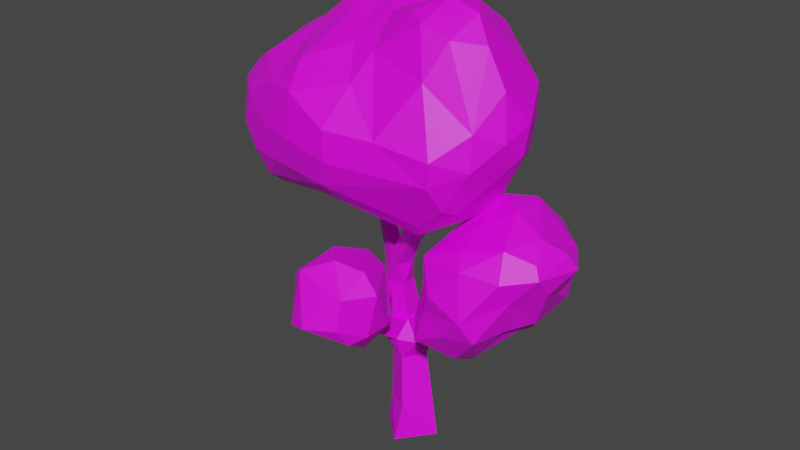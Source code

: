 # Source: temp-decid.tall.blend  (saved by Blender 2.82.7; exported with 4.5.12 LTS)
import bpy
from mathutils import Matrix  # noqa: F401  (used for matrix-valued properties, if any)

bpy.ops.wm.read_factory_settings(use_empty=True)
scene = bpy.context.scene
scene.name = 'Scene'

# ---- collections
col_collection = bpy.data.collections.new('Collection'); scene.collection.children.link(col_collection)

# ---- images (referenced by path relative to the original .blend; pixels are not part of the script)
import os
ASSET_DIR = os.environ.get("B2B_ASSET_DIR", "")  # directory of the original .blend (textures are referenced by path, not embedded)
HERE = os.path.dirname(os.path.abspath(__file__))  # packed textures are extracted next to this script under _unpacked/

def load_image(name, relpath, width, height, colorspace="sRGB"):
    """Load a texture the original file referenced (path relative to the .blend, or extracted next to this script)."""
    p = next((c for c in (os.path.join(HERE, relpath), os.path.join(ASSET_DIR, relpath)) if relpath and os.path.exists(c)), "")
    if p:
        img = bpy.data.images.load(p, check_existing=True)
        img.name = name
    else:  # same state as the original file: an image datablock whose file is absent (Cycles renders it pink)
        img = bpy.data.images.new(name, width, height)
        img.source = "FILE"
        img.filepath = "//" + (relpath or name)
    img.colorspace_settings.name = colorspace
    return img
img_simple_png = load_image('simple.png', 'palette/simple.png', 1024, 1024, 'sRGB')

# ---- materials (node trees are filled in below, after node groups)
mat_palette = bpy.data.materials.new('palette')
mat_palette.use_transparent_shadow = False

# ---- material node trees
mat_palette.use_nodes = True; mat_palette.node_tree.nodes.clear()
_N = mat_palette.node_tree.nodes; _L = mat_palette.node_tree.links
n0 = _N.new('ShaderNodeOutputMaterial'); n0.name = 'Material Output'; n0.location = (300, 300)
n1 = _N.new('ShaderNodeBsdfPrincipled'); n1.name = 'Principled BSDF'; n1.location = (10, 300)
n1.distribution = 'GGX'
n1.subsurface_method = 'BURLEY'
n1.inputs[3].default_value = 1.45
n1.inputs[27].default_value = (0.0, 0.0, 0.0, 1.0)
n1.inputs[28].default_value = 1.0
n2 = _N.new('ShaderNodeTexImage'); n2.name = 'Image Texture'; n2.location = (-280, 280)
n2.image = img_simple_png
_L.new(n1.outputs[0], n0.inputs[0])
_L.new(n2.outputs[0], n1.inputs[0])
n0.is_active_output = True

# ---- world
world_world = bpy.data.worlds.new('World'); scene.world = world_world
world_world.use_nodes = True; world_world.node_tree.nodes.clear()
_N = world_world.node_tree.nodes; _L = world_world.node_tree.links
n0 = _N.new('ShaderNodeOutputWorld'); n0.name = 'World Output'; n0.location = (300, 300)
n1 = _N.new('ShaderNodeBackground'); n1.name = 'Background'; n1.location = (10, 300)
n1.inputs[0].default_value = (0.05088, 0.05088, 0.05088, 1.0)
_L.new(n1.outputs[0], n0.inputs[0])
n0.is_active_output = True
world_world.color = (0.05088, 0.05088, 0.05088)
world_world.use_sun_shadow = False
world_world.sun_shadow_jitter_overblur = 0.0

# ---- meshes
me_cube_002 = bpy.data.meshes.new('Cube.002')
me_cube_002.from_pydata([(-0.4384, -0.0307, 3.207e-09), (-0.02948, -0.3901, 0.0), (0.7155, 0.5548, 1.948), (0.713, 0.5358, 2.035), (0.6249, 0.5475, 2.035), (0.9272, -0.5342, 2.108), (0.9055, -0.504, 2.189), (0.9776, -0.4521, 2.189), (1.295, 0.1249, 2.508), (1.234, 0.11, 2.571), (1.213, 0.1963, 2.571), (0.5477, 0.2613, 3.475), (0.519, 0.2351, 3.555), (0.4591, 0.3008, 3.555), (-0.3091, -0.3029, 3.518), (-0.2648, -0.2741, 3.589), (-0.2164, -0.3486, 3.589), (0.5271, -0.4172, 3.901), (0.4661, -0.3799, 3.954), (0.5125, -0.3041, 3.954), (-0.3398, -0.8026, 1.948), (-0.3352, -0.7602, 2.026), (-0.2469, -0.7698, 2.026), (-1.141, 0.9536, 3.556), (-1.125, 0.9077, 3.63), (-1.21, 0.8799, 3.63), (-1.279, 0.3076, 3.487), (-1.316, 0.3883, 3.487), (-1.263, 0.4126, 3.554), (-1.226, 0.3318, 3.554), (-0.11, -0.2421, 1.539), (-0.07219, -0.05263, 1.777), (-0.3546, -0.2153, 1.539), (-0.3478, -0.07674, 1.75), (-0.1361, -0.2923, 1.826), (-0.2515, -0.8123, 1.948), (0.2809, -0.1242, 3.354), (0.2005, -0.2556, 3.354), (0.171, -0.2297, 3.55), (0.1751, -0.05946, 3.446), (0.5735, -0.3414, 3.901), (-0.03109, -0.2608, 3.294), (-0.1095, -0.1402, 3.294), (-0.03779, -0.09355, 3.409), (0.05166, -0.2069, 3.419), (-0.2607, -0.3774, 3.518), (0.1856, 0.09168, 3.257), (0.2856, -0.01801, 3.257), (0.2377, -0.0617, 3.39), (0.1376, 0.04799, 3.39), (0.4878, 0.3269, 3.475), (-0.1227, 0.1141, 2.596), (-0.2098, -0.08702, 2.596), (-0.2929, 0.1878, 2.713), (0.1173, -0.008896, 3.056), (-0.38, -0.01331, 2.713), (0.04403, -0.1779, 3.056), (-0.09899, -0.116, 3.154), (-0.02577, 0.05305, 3.154), (-0.6473, 0.1456, 2.612), (-0.5515, 0.3168, 2.612), (-0.4257, 0.2463, 2.745), (-0.5215, 0.07517, 2.745), (-1.02, 0.4072, 3.171), (-0.9691, 0.4975, 3.171), (-0.9028, 0.4604, 3.241), (-0.9533, 0.3701, 3.241), (0.5459, 0.2326, 1.835), (0.7074, 0.2112, 1.835), (0.7028, 0.1765, 1.994), (0.5413, 0.1978, 1.994), (0.6274, 0.5664, 1.948), (0.799, -0.1352, 1.881), (0.6616, -0.2342, 1.881), (0.6319, -0.1866, 2.044), (0.7447, -0.07087, 2.061), (0.9993, -0.4822, 2.108), (0.8002, 0.1409, 1.973), (0.8431, -0.03202, 1.974), (0.8301, -0.02467, 2.199), (0.6789, 0.1113, 2.099), (1.274, 0.2112, 2.508), (0.1395, 0.2114, 1.482), (0.09776, -0.06897, 1.482), (0.01908, 0.2293, 1.738), (0.4962, 0.1315, 1.685), (0.4623, -0.0964, 1.685), (0.3375, -0.07718, 1.875), (0.3983, 0.1461, 1.893), (-0.4055, 0.2415, 1.756), (-0.1179, 0.2744, 1.807), (-0.4357, -0.03382, 2.215), (-0.4636, 0.2143, 2.226), (-0.216, 0.2426, 2.269), (-0.1847, -0.0006383, 2.245), (-0.3638, -0.03799, 0.4447), (-0.08291, 0.3418, -6.778e-05), (0.3446, 0.08575, 0.0004725), (0.009914, -0.2644, 0.5114), (-0.3973, 0.03175, 1.149), (-0.2121, 0.3374, 1.149), (0.09012, 0.1543, 1.203), (-0.09509, -0.1513, 1.203), (-1.099, 0.5441, 3.296), (-1.015, 0.5719, 3.296), (-0.9996, 0.526, 3.371), (-1.082, 0.4983, 3.374), (-1.225, 0.9257, 3.556), (-1.097, 0.3911, 3.314), (-1.134, 0.4721, 3.314), (-1.044, 0.4153, 3.381), (-0.2692, -1.37, 4.458), (0.3816, -0.3895, 3.468), (-0.9059, -1.329, 4.579), (-0.01011, 0.2838, 6.074), (-1.24, -1.192, 4.159), (-0.02416, 1.152, 3.696), (-0.4352, 1.021, 5.935), (-0.9585, -0.2714, 5.777), (-1.88, 1.098, 4.725), (-0.4895, -0.5625, 5.701), (-0.7711, 0.5646, 6.227), (-0.008985, -0.07728, 6.114), (0.1579, 0.5892, 5.968), (-0.793, 1.642, 4.254), (-1.279, 0.5267, 6.052), (-0.2738, -0.1488, 5.992), (-0.2242, 0.8619, 3.526), (-2.245, 1.19, 4.161), (-1.148, 0.8584, 6.051), (-2.517, 0.6326, 4.472), (-2.618, 0.1205, 4.091), (-1.637, -0.9447, 3.788), (-2.202, 0.9896, 3.709), (-2.074, -0.7718, 3.958), (-1.653, -0.6848, 3.585), (-1.491, -1.153, 4.565), (-0.9948, -0.5119, 3.522), (-0.222, -0.9401, 5.32), (-0.3351, -1.0, 3.813), (-0.9829, 1.051, 3.314), (-1.643, 1.376, 4.224), (-0.9417, 1.574, 4.622), (-1.675, 1.29, 3.702), (-1.32, 1.222, 5.014), (-1.083, 1.411, 3.674), (-2.118, 1.27, 3.903), (-1.239, 0.4521, 3.392), (-2.571, -0.1575, 4.917), (-0.5067, 0.4217, 3.463), (-1.768, -1.048, 4.146), (-2.254, -0.3609, 3.876), (-2.187, -0.7237, 4.757), (-1.425, -1.018, 5.07), (-1.935, 0.7898, 5.275), (-2.231, -0.7718, 4.312), (-2.58, 0.1645, 4.903), (-1.202, 1.129, 3.372), (-2.571, -0.3856, 4.735), (-2.716, -0.1657, 4.298), (-1.809, -0.2978, 3.572), (-2.086, 0.7358, 3.648), (-2.392, 0.9028, 3.951), (-2.788, 0.1466, 4.484), (-0.4848, 1.648, 4.815), (-0.3162, -1.349, 4.854), (-0.9508, -1.091, 3.927), (-0.9372, -1.219, 5.133), (-0.4969, 1.517, 3.928), (-1.544, -0.01548, 5.621), (-2.166, -0.3711, 5.156), (-0.6904, 1.292, 5.293), (-0.9886, 1.08, 5.873), (1.431, 0.3634, 4.522), (0.6624, -0.7683, 3.689), (0.3264, -1.184, 4.817), (-0.1228, 1.622, 4.429), (-2.066, 0.3221, 5.406), (-1.05, -0.8984, 5.445), (0.893, -0.5346, 5.962), (-1.776, 0.4942, 5.591), (0.5659, -0.631, 3.491), (0.172, 0.6325, 3.455), (0.345, 1.304, 4.294), (1.152, -0.6632, 3.965), (1.471, -0.2445, 5.423), (1.027, -1.054, 4.705), (-2.62, 0.3763, 4.705), (-0.3275, -0.5808, 3.56), (-0.4059, -1.289, 4.115), (0.7168, -0.7848, 5.501), (-0.112, 1.153, 5.572), (1.634, 0.04305, 5.019), (1.588, -0.3675, 4.864), (1.077, -0.8657, 4.06), (0.562, 1.057, 3.846), (1.315, 0.6739, 4.874), (0.9594, 0.7172, 3.943), (0.5522, 1.325, 5.238), (1.35, -0.6797, 5.016), (1.614, -0.05812, 4.624), (0.7459, 1.209, 4.926), (-1.061, 0.3023, 6.103), (0.2904, -0.3992, 6.173), (0.5104, -0.5682, 6.094), (0.7763, 0.7185, 5.88), (0.3041, 1.343, 5.354), (1.374, 0.5634, 5.31), (0.5799, -0.08911, 6.317), (0.9599, -0.08896, 6.187), (1.206, -0.2348, 5.892), (0.9897, -1.052, 4.388), (1.371, -0.745, 4.571), (0.706, 0.2835, 6.206), (-0.09297, -0.6684, 5.676), (0.6911, 0.4484, 3.439), (1.005, 0.3338, 3.681), (0.8946, 0.08151, 3.584), (0.6774, 0.7769, 3.557), (2.27, 0.008257, 3.551), (1.399, 0.0304, 2.086), (0.7909, 0.6765, 3.316), (2.076, 0.1441, 2.887), (1.793, -0.1003, 2.426), (1.765, -0.5802, 3.666), (1.227, -0.3418, 3.695), (0.7333, -0.9101, 2.205), (1.32, 0.5314, 2.079), (0.8958, -0.118, 2.108), (1.458, -0.5848, 2.131), (0.6895, -0.5546, 2.905), (1.699, -0.4524, 2.475), (1.708, 0.2261, 2.247), (1.331, 1.092, 2.997), (1.967, -0.4697, 2.923), (0.8974, -0.9398, 2.713), (0.9827, 0.9856, 2.459), (1.652, -0.9631, 2.545), (2.135, 0.4395, 3.426), (1.204, 0.8425, 2.204), (1.532, -0.007534, 3.895), (0.565, -0.7028, 2.362), (0.7617, -0.771, 3.35), (1.376, -0.9098, 3.394), (1.728, 0.8158, 2.386), (1.308, -0.4892, 1.97), (1.03, -1.029, 2.998), (1.248, -0.7525, 2.076), (0.8311, -0.8791, 3.019), (2.208, -0.4965, 3.392), (1.959, -0.6831, 3.111), (1.886, -0.8297, 3.368), (1.635, 0.862, 3.497), (2.09, 0.49, 3.087), (1.053, 0.3748, 3.841), (2.212, -0.2705, 3.127), (1.254, -0.7259, 3.536), (2.008, -0.1388, 3.719), (2.126, -0.4423, 3.55), (1.986, -0.1415, 2.594), (0.7403, 0.8567, 2.955), (1.128, -0.3887, 1.933), (1.256, 0.8005, 3.664), (1.923, 0.8452, 2.92), (1.424, 1.018, 2.473), (0.7542, 0.07566, 3.515), (1.004, 0.6771, 2.202), (0.6462, 0.6297, 2.887), (1.137, -0.03179, 2.041), (0.6869, -0.6317, 2.029), (0.7062, -0.1284, 2.385), (0.7175, -0.0272, 3.425), (1.128, 0.9936, 3.265), (0.7801, 0.7612, 2.443), (1.462, 0.5777, 3.848), (1.519, -1.082, 2.814), (0.8346, -0.5318, 1.921), (2.374, 0.07126, 3.375), (2.017, 0.4844, 2.683), (1.229, -1.005, 2.505), (1.816, -0.5839, 2.61), (-0.02909, -0.4582, 2.409), (-0.06278, -0.9374, 1.78), (-0.8685, -1.075, 2.078), (-0.9898, -1.075, 2.32), (-0.6868, -0.7954, 2.987), (-0.6303, -0.6401, 1.958), (-0.8207, -0.5149, 2.575), (0.02885, -1.563, 2.351), (0.2711, -1.067, 2.731), (-0.4184, -0.2872, 2.439), (0.04305, -1.471, 2.757), (0.08229, -1.388, 2.094), (-0.6869, -1.429, 2.916), (-0.3202, -1.178, 3.072), (0.1882, -0.7592, 2.148), (0.07371, -1.074, 2.997), (-0.3592, -1.762, 2.338), (-0.4744, -0.376, 2.84), (-0.1767, -0.4025, 2.712), (-0.9006, -1.278, 2.755), (0.2331, -1.209, 2.195), (-0.2276, -0.6484, 1.786), (-0.673, -1.631, 2.225)], [], [(103, 104, 64), (41, 57, 56), (106, 103, 109), (101, 82, 83), (68, 85, 67), (38, 39, 44), (106, 110, 105), (108, 109, 63), (87, 70, 88), (74, 75, 80), (80, 69, 70), (80, 77, 69), (77, 68, 69), (35, 34, 22), (22, 33, 21), (20, 33, 32), (72, 73, 86), (35, 32, 30), (101, 83, 102), (78, 75, 72), (34, 30, 31), (29, 27, 26), (52, 91, 94), (24, 107, 25), (22, 20, 35), (18, 40, 19), (74, 70, 87), (36, 37, 47), (84, 82, 90), (82, 100, 90), (16, 14, 45), (102, 83, 30), (100, 89, 90), (12, 50, 13), (83, 31, 30), (58, 46, 54), (46, 47, 54), (100, 82, 101), (59, 92, 91), (84, 90, 31), (89, 32, 33), (49, 39, 48), (60, 93, 92), (48, 36, 47), (55, 59, 91), (10, 8, 81), (6, 76, 7), (86, 68, 72), (39, 43, 44), (37, 41, 56), (37, 44, 41), (39, 49, 43), (49, 58, 43), (32, 102, 30), (99, 89, 100), (3, 71, 4), (49, 46, 58), (42, 57, 41), (96, 1, 0), (48, 39, 36), (61, 51, 93), (51, 94, 93), (47, 56, 54), (73, 87, 86), (72, 77, 78), (53, 62, 55), (42, 58, 57), (88, 67, 85), (110, 65, 105), (103, 63, 109), (104, 65, 64), (66, 108, 63), (17, 36, 40), (18, 37, 17), (18, 39, 38), (19, 36, 39), (14, 41, 45), (14, 43, 42), (16, 43, 15), (45, 44, 16), (11, 46, 50), (12, 47, 11), (12, 49, 48), (13, 46, 49), (56, 51, 54), (55, 52, 56), (58, 51, 53), (58, 55, 57), (64, 59, 63), (65, 60, 64), (65, 62, 61), (66, 59, 62), (2, 67, 71), (3, 68, 2), (4, 69, 3), (4, 67, 70), (76, 73, 72), (6, 73, 5), (7, 74, 6), (7, 72, 75), (79, 80, 75), (81, 78, 77), (9, 78, 8), (10, 79, 9), (81, 80, 10), (86, 82, 85), (87, 83, 86), (87, 84, 31), (88, 82, 84), (91, 89, 33), (92, 90, 89), (94, 90, 93), (94, 33, 31), (95, 96, 0), (95, 1, 98), (100, 95, 99), (100, 97, 96), (102, 97, 101), (99, 98, 102), (107, 104, 103), (23, 105, 104), (25, 105, 24), (107, 106, 25), (27, 108, 26), (27, 106, 109), (28, 110, 106), (26, 110, 29), (38, 44, 37), (35, 30, 34), (22, 34, 33), (20, 21, 33), (35, 20, 32), (34, 31, 33), (29, 28, 27), (52, 55, 91), (24, 23, 107), (22, 21, 20), (18, 17, 40), (74, 80, 70), (16, 15, 14), (12, 11, 50), (59, 60, 92), (60, 61, 93), (55, 62, 59), (10, 9, 8), (6, 5, 76), (86, 85, 68), (32, 99, 102), (99, 32, 89), (3, 2, 71), (96, 97, 1), (61, 53, 51), (51, 52, 94), (47, 37, 56), (73, 74, 87), (72, 68, 77), (53, 61, 62), (42, 43, 58), (88, 70, 67), (110, 66, 65), (103, 64, 63), (104, 105, 65), (66, 110, 108), (17, 37, 36), (18, 38, 37), (18, 19, 39), (19, 40, 36), (14, 42, 41), (14, 15, 43), (16, 44, 43), (45, 41, 44), (11, 47, 46), (12, 48, 47), (12, 13, 49), (13, 50, 46), (56, 52, 51), (58, 53, 55), (58, 54, 51), (56, 57, 55), (64, 60, 59), (65, 61, 60), (65, 66, 62), (66, 63, 59), (2, 68, 67), (3, 69, 68), (4, 70, 69), (4, 71, 67), (76, 5, 73), (6, 74, 73), (7, 75, 74), (7, 76, 72), (78, 79, 75), (81, 8, 78), (9, 79, 78), (10, 80, 79), (81, 77, 80), (86, 83, 82), (87, 31, 83), (87, 88, 84), (88, 85, 82), (91, 92, 89), (92, 93, 90), (94, 31, 90), (94, 91, 33), (98, 1, 97), (95, 0, 1), (100, 96, 95), (100, 101, 97), (102, 98, 97), (99, 95, 98), (107, 23, 104), (23, 24, 105), (25, 106, 105), (107, 103, 106), (27, 109, 108), (27, 28, 106), (28, 29, 110), (26, 108, 110), (116, 195, 218), (122, 114, 126), (117, 121, 123), (203, 204, 208), (182, 218, 215), (195, 183, 197), (215, 112, 182), (212, 184, 200), (212, 194, 184), (212, 211, 194), (182, 127, 218), (166, 139, 189), (117, 171, 172), (201, 207, 196), (175, 186, 190), (126, 114, 121), (204, 190, 179), (138, 175, 214), (149, 127, 182), (132, 166, 115), (209, 179, 210), (113, 189, 111), (135, 160, 147), (166, 137, 139), (153, 152, 136), (216, 218, 197), (144, 164, 142), (171, 191, 164), (165, 138, 167), (214, 120, 138), (198, 176, 164), (169, 118, 202), (139, 174, 189), (202, 125, 169), (149, 147, 140), (117, 191, 171), (168, 124, 176), (206, 205, 198), (119, 130, 154), (120, 214, 126), (178, 169, 153), (122, 203, 208), (216, 173, 200), (123, 121, 114), (127, 140, 116), (123, 114, 213), (141, 142, 124), (161, 157, 147), (162, 161, 131), (120, 202, 118), (155, 150, 136), (130, 162, 163), (128, 119, 141), (163, 159, 158), (155, 152, 158), (144, 142, 141), (165, 175, 138), (133, 161, 162), (151, 160, 135), (147, 160, 161), (188, 137, 147), (213, 114, 208), (157, 143, 145), (153, 136, 167), (137, 135, 147), (171, 144, 172), (178, 118, 169), (135, 166, 132), (154, 130, 187), (146, 143, 133), (123, 213, 205), (187, 130, 163), (146, 141, 143), (119, 154, 172), (156, 187, 163), (111, 211, 165), (167, 178, 153), (136, 150, 115), (150, 155, 134), (138, 120, 178), (132, 115, 150), (172, 144, 119), (135, 137, 166), (180, 154, 177), (120, 118, 178), (121, 129, 125), (117, 172, 129), (116, 140, 168), (149, 182, 188), (145, 143, 124), (162, 131, 163), (111, 189, 211), (189, 174, 211), (174, 139, 181), (183, 176, 201), (128, 141, 146), (173, 197, 196), (184, 174, 181), (170, 169, 177), (198, 201, 176), (180, 169, 125), (164, 206, 198), (158, 170, 148), (151, 135, 134), (189, 113, 115), (165, 211, 175), (157, 145, 140), (132, 150, 134), (149, 188, 147), (120, 121, 202), (129, 172, 154), (131, 161, 160), (117, 123, 191), (158, 152, 170), (163, 131, 159), (189, 115, 166), (111, 165, 113), (128, 130, 119), (159, 151, 134), (171, 164, 144), (188, 139, 137), (162, 146, 133), (120, 126, 121), (168, 140, 145), (167, 113, 165), (133, 157, 161), (121, 117, 129), (128, 162, 130), (152, 155, 136), (177, 156, 148), (113, 136, 115), (157, 140, 147), (180, 129, 154), (170, 153, 169), (148, 163, 158), (170, 152, 153), (154, 187, 177), (124, 143, 141), (127, 149, 140), (177, 187, 156), (162, 128, 146), (134, 135, 132), (164, 191, 206), (156, 163, 148), (155, 159, 134), (136, 113, 167), (170, 177, 148), (119, 144, 141), (151, 159, 131), (160, 151, 131), (202, 121, 125), (129, 180, 125), (159, 155, 158), (169, 180, 177), (178, 167, 138), (145, 124, 168), (157, 133, 143), (185, 210, 199), (193, 199, 212), (124, 164, 176), (193, 185, 199), (195, 176, 183), (184, 216, 200), (207, 185, 192), (216, 197, 173), (176, 195, 168), (168, 195, 116), (204, 179, 209), (201, 196, 183), (190, 186, 199), (200, 192, 193), (185, 193, 192), (194, 174, 184), (218, 127, 116), (181, 188, 112), (209, 205, 213), (183, 196, 197), (174, 194, 211), (126, 214, 203), (181, 139, 188), (213, 208, 209), (214, 190, 204), (216, 184, 217), (211, 186, 175), (212, 199, 186), (112, 215, 217), (201, 198, 207), (205, 206, 191), (218, 216, 215), (209, 208, 204), (210, 179, 199), (173, 192, 200), (114, 122, 208), (209, 210, 207), (192, 196, 207), (209, 207, 205), (191, 123, 205), (214, 175, 190), (212, 186, 211), (204, 203, 214), (210, 185, 207), (164, 124, 142), (216, 217, 215), (190, 199, 179), (184, 181, 217), (200, 193, 212), (218, 195, 197), (173, 196, 192), (207, 198, 205), (112, 188, 182), (203, 122, 126), (181, 112, 217), (249, 234, 255), (260, 236, 273), (253, 238, 277), (248, 241, 235), (259, 280, 231), (256, 225, 242), (240, 257, 274), (265, 254, 221), (234, 249, 250), (232, 223, 220), (276, 228, 261), (253, 278, 263), (246, 235, 275), (241, 230, 270), (234, 280, 259), (261, 245, 276), (248, 235, 246), (228, 276, 269), (265, 225, 254), (228, 269, 270), (275, 279, 237), (262, 274, 252), (229, 247, 245), (270, 230, 271), (256, 243, 224), (234, 259, 255), (259, 231, 223), (240, 254, 225), (249, 277, 219), (256, 242, 243), (222, 259, 223), (230, 241, 248), (261, 228, 268), (249, 219, 258), (229, 223, 231), (238, 252, 274), (260, 267, 221), (265, 242, 225), (253, 263, 238), (236, 233, 264), (264, 233, 263), (263, 252, 238), (227, 239, 244), (258, 257, 224), (220, 227, 232), (272, 233, 260), (225, 256, 240), (238, 219, 277), (224, 240, 256), (227, 266, 239), (220, 245, 268), (222, 253, 277), (224, 243, 251), (242, 265, 271), (243, 242, 246), (264, 263, 244), (229, 231, 280), (248, 246, 242), (266, 227, 268), (246, 275, 243), (221, 272, 260), (273, 270, 267), (237, 229, 280), (266, 268, 228), (220, 268, 227), (264, 244, 239), (257, 238, 274), (270, 273, 228), (262, 233, 272), (278, 244, 263), (244, 232, 227), (222, 278, 253), (230, 248, 242), (237, 279, 247), (241, 226, 235), (235, 279, 275), (262, 252, 233), (223, 229, 220), (229, 237, 247), (235, 226, 279), (232, 244, 278), (220, 229, 245), (228, 273, 266), (272, 221, 262), (261, 268, 245), (237, 250, 275), (267, 270, 271), (260, 273, 267), (237, 280, 250), (270, 269, 241), (245, 247, 276), (251, 275, 250), (250, 280, 234), (219, 257, 258), (242, 271, 230), (219, 238, 257), (251, 249, 258), (240, 274, 254), (266, 273, 236), (277, 249, 255), (226, 269, 276), (240, 224, 257), (278, 222, 232), (247, 226, 276), (222, 223, 232), (222, 255, 259), (277, 255, 222), (251, 250, 249), (224, 251, 258), (279, 226, 247), (252, 263, 233), (254, 274, 262), (243, 275, 251), (265, 221, 267), (266, 236, 239), (239, 236, 264), (260, 233, 236), (271, 265, 267), (226, 241, 269), (221, 254, 262), (291, 289, 296), (287, 284, 300), (281, 295, 302), (294, 296, 298), (285, 294, 298), (296, 299, 298), (298, 299, 290), (302, 290, 281), (287, 300, 285), (290, 302, 286), (294, 285, 293), (282, 283, 302), (295, 281, 299), (296, 289, 299), (303, 300, 284), (301, 289, 291), (281, 290, 299), (299, 289, 295), (287, 285, 298), (286, 287, 290), (295, 301, 282), (295, 282, 302), (292, 301, 288), (287, 286, 284), (283, 303, 284), (302, 283, 286), (289, 301, 295), (292, 297, 303), (288, 291, 297), (296, 294, 291), (303, 293, 300), (291, 293, 297), (291, 294, 293), (303, 297, 293), (285, 300, 293), (292, 303, 282), (286, 283, 284), (287, 298, 290), (282, 303, 283), (301, 292, 282), (288, 301, 291), (292, 288, 297)])
_uv = me_cube_002.uv_layers.new(name='UVMap')
_uv.uv.foreach_set('vector', [0.7183, 0.4658, 0.7196, 0.4658, 0.7196, 0.4627, 0.7284, 0.4592, 0.7284, 0.4623, 0.7254, 0.4623, 0.7372, 0.5399, 0.7359, 0.5412, 0.7372, 0.5412, 0.767, 0.4838, 0.767, 0.4903, 0.7604, 0.4903, 0.7218, 0.4658, 0.7249, 0.4627, 0.7249, 0.4658, 0.7248, 0.4626, 0.7217, 0.4656, 0.7217, 0.4626, 0.7389, 0.5412, 0.7389, 0.5399, 0.7376, 0.5412, 0.7319, 0.4693, 0.7306, 0.4693, 0.7319, 0.4662, 0.7249, 0.4557, 0.7218, 0.4588, 0.7249, 0.4588, 0.7183, 0.4588, 0.7214, 0.4588, 0.7214, 0.4557, 0.7289, 0.4693, 0.7302, 0.4693, 0.7302, 0.4662, 0.7357, 0.5411, 0.737, 0.5398, 0.7357, 0.5398, 0.7195, 0.4626, 0.7182, 0.4656, 0.7182, 0.4626, 0.8442, 0.5873, 0.8306, 0.5886, 0.8442, 0.5886, 0.8499, 0.5816, 0.8512, 0.568, 0.8512, 0.5816, 0.7885, 0.5886, 0.8021, 0.5855, 0.8021, 0.5886, 0.7499, 0.5114, 0.753, 0.5114, 0.753, 0.5048, 0.8477, 0.5399, 0.8446, 0.5535, 0.8477, 0.5535, 0.7603, 0.4902, 0.7669, 0.4836, 0.7603, 0.4836, 0.7284, 0.4588, 0.7254, 0.4588, 0.7284, 0.4557, 0.7074, 0.5184, 0.7074, 0.5118, 0.7043, 0.5184, 0.7372, 0.5417, 0.7359, 0.543, 0.7372, 0.543, 0.7881, 0.4627, 0.785, 0.4693, 0.7881, 0.4693, 0.7341, 0.5412, 0.7354, 0.5399, 0.7354, 0.5412, 0.8477, 0.5855, 0.8464, 0.5868, 0.8477, 0.5868, 0.7324, 0.5412, 0.7337, 0.5399, 0.7337, 0.5412, 0.7183, 0.5044, 0.7249, 0.4978, 0.7249, 0.5044, 0.7319, 0.4588, 0.7319, 0.4557, 0.7289, 0.4588, 0.7565, 0.5044, 0.7565, 0.4978, 0.7534, 0.5044, 0.76, 0.4833, 0.76, 0.4767, 0.7534, 0.4833, 0.7337, 0.5417, 0.7324, 0.543, 0.7337, 0.543, 0.774, 0.4908, 0.7675, 0.4973, 0.774, 0.4973, 0.8166, 0.5851, 0.8302, 0.5851, 0.8302, 0.582, 0.7341, 0.543, 0.7354, 0.5417, 0.7354, 0.543, 0.7534, 0.5114, 0.7565, 0.5048, 0.7565, 0.5114, 0.7183, 0.4693, 0.7214, 0.4662, 0.7214, 0.4693, 0.7182, 0.4661, 0.7212, 0.4661, 0.7182, 0.4691, 0.7389, 0.4978, 0.7324, 0.5044, 0.7389, 0.5044, 0.7179, 0.5118, 0.7179, 0.5184, 0.7148, 0.5184, 0.7442, 0.5465, 0.7429, 0.5465, 0.7442, 0.5399, 0.781, 0.4557, 0.778, 0.4623, 0.781, 0.4623, 0.7214, 0.4627, 0.7214, 0.4658, 0.7201, 0.4658, 0.781, 0.4627, 0.778, 0.4693, 0.781, 0.4693, 0.7212, 0.4626, 0.7199, 0.4626, 0.7199, 0.4656, 0.7464, 0.4482, 0.753, 0.4482, 0.753, 0.4417, 0.8464, 0.5851, 0.8477, 0.5838, 0.8477, 0.5851, 0.8495, 0.5838, 0.8482, 0.5851, 0.8495, 0.5851, 0.746, 0.4767, 0.7394, 0.4833, 0.746, 0.4833, 0.7249, 0.4662, 0.7218, 0.4693, 0.7249, 0.4693, 0.7569, 0.5114, 0.76, 0.5114, 0.76, 0.5048, 0.7389, 0.5434, 0.7389, 0.5465, 0.7359, 0.5465, 0.7217, 0.4661, 0.7248, 0.4661, 0.7217, 0.4691, 0.7846, 0.4693, 0.7846, 0.4627, 0.7815, 0.4693, 0.7324, 0.5184, 0.7354, 0.5118, 0.7354, 0.5184, 0.8302, 0.5675, 0.8166, 0.5675, 0.8302, 0.561, 0.7376, 0.543, 0.7389, 0.5417, 0.7389, 0.543, 0.7218, 0.4623, 0.7249, 0.4623, 0.7249, 0.4592, 0.7252, 0.4555, 0.7283, 0.4555, 0.7252, 0.4586, 0.7464, 0.5254, 0.76, 0.5118, 0.76, 0.5254, 0.7375, 0.5398, 0.7388, 0.5398, 0.7375, 0.5411, 0.7675, 0.4693, 0.774, 0.4693, 0.774, 0.4627, 0.7881, 0.4557, 0.785, 0.4623, 0.7881, 0.4623, 0.7495, 0.4978, 0.7464, 0.5044, 0.7495, 0.5044, 0.7533, 0.5112, 0.7563, 0.5047, 0.7533, 0.5047, 0.7318, 0.4555, 0.7287, 0.4586, 0.7287, 0.4555, 0.7252, 0.4621, 0.7283, 0.459, 0.7252, 0.459, 0.7183, 0.4623, 0.7214, 0.4592, 0.7214, 0.4623, 0.7289, 0.4623, 0.7319, 0.4623, 0.7319, 0.4592, 0.73, 0.4661, 0.7287, 0.4691, 0.7287, 0.4661, 0.7318, 0.4661, 0.7305, 0.4691, 0.7305, 0.4661, 0.7267, 0.4662, 0.7254, 0.4693, 0.7267, 0.4693, 0.7252, 0.4661, 0.7252, 0.4691, 0.7265, 0.4661, 0.8482, 0.5816, 0.8495, 0.568, 0.8495, 0.5816, 0.8442, 0.5855, 0.8306, 0.5868, 0.8442, 0.5868, 0.753, 0.4978, 0.7499, 0.5044, 0.753, 0.5044, 0.8512, 0.5259, 0.8482, 0.5395, 0.8512, 0.5395, 0.7441, 0.5398, 0.7427, 0.5463, 0.7427, 0.5398, 0.7705, 0.5048, 0.7675, 0.5114, 0.7705, 0.5114, 0.7411, 0.5465, 0.7424, 0.5399, 0.7424, 0.5465, 0.7446, 0.5465, 0.746, 0.5399, 0.746, 0.5465, 0.7359, 0.5535, 0.7372, 0.5469, 0.7372, 0.5535, 0.7376, 0.5535, 0.7389, 0.5469, 0.7389, 0.5535, 0.767, 0.5048, 0.7639, 0.5114, 0.767, 0.5114, 0.7179, 0.5188, 0.7148, 0.5254, 0.7179, 0.5254, 0.771, 0.5044, 0.774, 0.4978, 0.774, 0.5044, 0.7464, 0.5114, 0.7495, 0.5114, 0.7495, 0.5048, 0.7705, 0.4978, 0.7675, 0.5044, 0.7705, 0.5044, 0.7604, 0.5044, 0.7635, 0.4978, 0.7635, 0.5044, 0.7458, 0.5398, 0.7445, 0.5463, 0.7445, 0.5398, 0.8161, 0.5855, 0.8025, 0.5886, 0.8161, 0.5886, 0.8512, 0.5399, 0.8482, 0.5535, 0.8512, 0.5535, 0.8477, 0.5259, 0.8446, 0.5395, 0.8477, 0.5395, 0.7394, 0.5465, 0.7407, 0.5399, 0.7407, 0.5465, 0.7405, 0.5398, 0.7392, 0.5463, 0.7392, 0.5398, 0.7324, 0.5535, 0.7337, 0.5469, 0.7337, 0.5535, 0.7144, 0.5188, 0.7113, 0.5254, 0.7144, 0.5254, 0.7074, 0.5188, 0.7043, 0.5254, 0.7074, 0.5254, 0.7429, 0.5535, 0.7442, 0.5469, 0.7442, 0.5535, 0.7341, 0.5535, 0.7354, 0.5469, 0.7354, 0.5535, 0.7389, 0.5188, 0.7359, 0.5254, 0.7389, 0.5254, 0.7318, 0.459, 0.7287, 0.4621, 0.7287, 0.459, 0.8166, 0.5886, 0.8302, 0.5855, 0.8302, 0.5886, 0.8517, 0.4552, 0.853, 0.4417, 0.853, 0.4552, 0.8305, 0.5884, 0.8441, 0.5871, 0.8305, 0.5871, 0.7319, 0.589, 0.7183, 0.5903, 0.7319, 0.5903, 0.7429, 0.5254, 0.746, 0.5188, 0.746, 0.5254, 0.7604, 0.4973, 0.767, 0.4908, 0.767, 0.4973, 0.7389, 0.4697, 0.7324, 0.4763, 0.7389, 0.4763, 0.767, 0.4767, 0.7604, 0.4833, 0.767, 0.4833, 0.7319, 0.5048, 0.7254, 0.5114, 0.7319, 0.5114, 0.7249, 0.5048, 0.7183, 0.5114, 0.7249, 0.5114, 0.7113, 0.5184, 0.7144, 0.5118, 0.7144, 0.5184, 0.76, 0.4838, 0.7534, 0.4903, 0.76, 0.4903, 0.7675, 0.4763, 0.774, 0.4697, 0.774, 0.4763, 0.7604, 0.4763, 0.767, 0.4697, 0.767, 0.4763, 0.8021, 0.5539, 0.7885, 0.5605, 0.8021, 0.5605, 0.7885, 0.5816, 0.8021, 0.575, 0.8021, 0.5816, 0.8446, 0.4552, 0.8512, 0.4417, 0.8512, 0.4552, 0.8236, 0.5395, 0.8302, 0.5259, 0.8302, 0.5395, 0.746, 0.5469, 0.7446, 0.5535, 0.746, 0.5535, 0.8446, 0.5833, 0.8512, 0.582, 0.8512, 0.5833, 0.7394, 0.5535, 0.7407, 0.5469, 0.7407, 0.5535, 0.7411, 0.5535, 0.7424, 0.5469, 0.7424, 0.5535, 0.7271, 0.4658, 0.7284, 0.4627, 0.7284, 0.4658, 0.7319, 0.4627, 0.7306, 0.4658, 0.7319, 0.4658, 0.7267, 0.4627, 0.7254, 0.4658, 0.7267, 0.4658, 0.8446, 0.5868, 0.846, 0.5838, 0.846, 0.5868, 0.7354, 0.5434, 0.7354, 0.5465, 0.7324, 0.5465, 0.774, 0.4838, 0.7675, 0.4903, 0.774, 0.4903, 0.7673, 0.4902, 0.7673, 0.4836, 0.7739, 0.4836, 0.8511, 0.5678, 0.8498, 0.5678, 0.8498, 0.5814, 0.1916, 0.584, 0.1916, 0.5827, 0.2052, 0.5827, 0.7598, 0.5047, 0.7568, 0.5047, 0.7568, 0.5112, 0.737, 0.5415, 0.7357, 0.5415, 0.7357, 0.5428, 0.7463, 0.5047, 0.7493, 0.5047, 0.7463, 0.5112, 0.7375, 0.5428, 0.7375, 0.5415, 0.7388, 0.5415, 0.7335, 0.5398, 0.7322, 0.5398, 0.7322, 0.5411, 0.7353, 0.5398, 0.734, 0.5398, 0.734, 0.5411, 0.7498, 0.5112, 0.7498, 0.5047, 0.7528, 0.5047, 0.7335, 0.5415, 0.7322, 0.5415, 0.7322, 0.5428, 0.734, 0.5428, 0.734, 0.5415, 0.7353, 0.5415, 0.7604, 0.5114, 0.7635, 0.5114, 0.7635, 0.5048, 0.7775, 0.4693, 0.7745, 0.4693, 0.7775, 0.4627, 0.7212, 0.4555, 0.7182, 0.4555, 0.7182, 0.4586, 0.8476, 0.5836, 0.8463, 0.5836, 0.8463, 0.5849, 0.848, 0.5849, 0.848, 0.5836, 0.8493, 0.5836, 0.7563, 0.4976, 0.7533, 0.4976, 0.7533, 0.5042, 0.7603, 0.4972, 0.7669, 0.4906, 0.7603, 0.4906, 0.7394, 0.5044, 0.746, 0.5044, 0.746, 0.4978, 0.8463, 0.5867, 0.8463, 0.5854, 0.8476, 0.5854, 0.7881, 0.561, 0.7881, 0.5675, 0.7745, 0.5675, 0.7248, 0.4555, 0.7217, 0.4555, 0.7217, 0.4586, 0.7569, 0.5044, 0.76, 0.5044, 0.76, 0.4978, 0.7739, 0.4906, 0.7673, 0.4906, 0.7673, 0.4972, 0.7598, 0.4976, 0.7568, 0.4976, 0.7568, 0.5042, 0.7463, 0.5042, 0.7493, 0.4976, 0.7463, 0.4976, 0.7212, 0.459, 0.7182, 0.459, 0.7182, 0.4621, 0.7217, 0.459, 0.7248, 0.459, 0.7217, 0.4621, 0.7322, 0.5463, 0.7353, 0.5433, 0.7322, 0.5433, 0.7284, 0.4662, 0.7284, 0.4693, 0.7271, 0.4693, 0.727, 0.4691, 0.727, 0.4661, 0.7283, 0.4661, 0.7302, 0.4658, 0.7289, 0.4658, 0.7302, 0.4627, 0.7287, 0.4656, 0.73, 0.4626, 0.7287, 0.4626, 0.848, 0.5393, 0.848, 0.5257, 0.8511, 0.5257, 0.7498, 0.5042, 0.7498, 0.4976, 0.7528, 0.4976, 0.8305, 0.5867, 0.8305, 0.5854, 0.8441, 0.5854, 0.8493, 0.5678, 0.848, 0.5678, 0.848, 0.5814, 0.774, 0.5048, 0.774, 0.5114, 0.771, 0.5114, 0.7423, 0.5398, 0.741, 0.5398, 0.741, 0.5463, 0.7673, 0.5112, 0.7673, 0.5047, 0.7704, 0.5047, 0.7708, 0.5112, 0.7708, 0.5047, 0.7739, 0.5047, 0.7603, 0.5112, 0.7603, 0.5047, 0.7633, 0.5047, 0.7638, 0.5112, 0.7638, 0.5047, 0.7669, 0.5047, 0.737, 0.5468, 0.7357, 0.5468, 0.7357, 0.5533, 0.7388, 0.5468, 0.7375, 0.5468, 0.7375, 0.5533, 0.7673, 0.5042, 0.7673, 0.4976, 0.7704, 0.4976, 0.8477, 0.5539, 0.8477, 0.5675, 0.8446, 0.5675, 0.7739, 0.4976, 0.7708, 0.4976, 0.7708, 0.5042, 0.7633, 0.4976, 0.7603, 0.4976, 0.7603, 0.5042, 0.816, 0.5854, 0.8024, 0.5854, 0.8024, 0.5884, 0.848, 0.5533, 0.848, 0.5398, 0.8511, 0.5398, 0.7179, 0.589, 0.7179, 0.5903, 0.7043, 0.5903, 0.7041, 0.5902, 0.7041, 0.5889, 0.7177, 0.5889, 0.767, 0.4978, 0.767, 0.5044, 0.7639, 0.5044, 0.7638, 0.5042, 0.7638, 0.4976, 0.7669, 0.4976, 0.7112, 0.5253, 0.7112, 0.5187, 0.7142, 0.5187, 0.7335, 0.5468, 0.7322, 0.5468, 0.7322, 0.5533, 0.7353, 0.5468, 0.734, 0.5468, 0.734, 0.5533, 0.7147, 0.5253, 0.7147, 0.5187, 0.7177, 0.5187, 0.7041, 0.5253, 0.7072, 0.5187, 0.7041, 0.5187, 0.7441, 0.5468, 0.7427, 0.5468, 0.7427, 0.5533, 0.7388, 0.5433, 0.7357, 0.5463, 0.7357, 0.5433, 0.8528, 0.4415, 0.8515, 0.4415, 0.8515, 0.4551, 0.8512, 0.5539, 0.8512, 0.5675, 0.8482, 0.5675, 0.8025, 0.5851, 0.8161, 0.582, 0.8161, 0.5851, 0.83, 0.5854, 0.8164, 0.5854, 0.8164, 0.5884, 0.767, 0.4627, 0.767, 0.4693, 0.7604, 0.4693, 0.774, 0.4487, 0.774, 0.4552, 0.7675, 0.4552, 0.7078, 0.5254, 0.7109, 0.5254, 0.7109, 0.5188, 0.7107, 0.5187, 0.7077, 0.5187, 0.7077, 0.5253, 0.7142, 0.5117, 0.7112, 0.5117, 0.7112, 0.5183, 0.7078, 0.5184, 0.7109, 0.5184, 0.7109, 0.5118, 0.767, 0.4557, 0.767, 0.4623, 0.7604, 0.4623, 0.7324, 0.5254, 0.7354, 0.5254, 0.7354, 0.5188, 0.8446, 0.5254, 0.8512, 0.5254, 0.8512, 0.5118, 0.8161, 0.568, 0.8161, 0.5745, 0.8025, 0.5745, 0.774, 0.5118, 0.7604, 0.5254, 0.774, 0.5254, 0.8511, 0.4415, 0.8445, 0.4415, 0.8445, 0.4551, 0.8161, 0.5118, 0.8161, 0.5254, 0.8025, 0.5254, 0.7604, 0.5605, 0.774, 0.5605, 0.774, 0.5539, 0.7458, 0.5468, 0.7445, 0.5468, 0.7445, 0.5533, 0.7405, 0.5468, 0.7392, 0.5468, 0.7392, 0.5533, 0.741, 0.5533, 0.741, 0.5468, 0.7423, 0.5468, 0.8511, 0.5819, 0.8445, 0.5819, 0.8445, 0.5832, 0.7305, 0.4656, 0.7305, 0.4626, 0.7318, 0.4626, 0.7265, 0.4626, 0.7252, 0.4626, 0.7252, 0.4656, 0.7283, 0.4626, 0.727, 0.4626, 0.727, 0.4656, 0.8445, 0.5867, 0.8445, 0.5836, 0.8458, 0.5836, 0.2338, 0.5824, 0.2474, 0.5824, 0.2474, 0.5759, 0.2334, 0.4421, 0.2334, 0.4355, 0.2268, 0.4421, 0.2474, 0.5333, 0.2338, 0.5333, 0.2474, 0.5197, 0.2404, 0.4421, 0.2338, 0.4421, 0.2404, 0.4355, 0.2193, 0.4987, 0.2193, 0.5052, 0.2128, 0.5052, 0.2053, 0.5614, 0.1917, 0.5614, 0.2053, 0.5548, 0.2755, 0.5193, 0.2755, 0.5057, 0.2619, 0.5193, 0.2193, 0.5333, 0.2058, 0.5333, 0.2193, 0.5197, 0.2894, 0.5757, 0.2758, 0.5757, 0.2758, 0.5788, 0.3106, 0.5618, 0.3106, 0.5754, 0.304, 0.5754, 0.2965, 0.5333, 0.29, 0.5333, 0.2965, 0.5197, 0.3039, 0.5753, 0.3104, 0.5617, 0.3039, 0.5617, 0.2619, 0.4631, 0.2755, 0.4495, 0.2755, 0.4631, 0.2615, 0.4636, 0.2479, 0.4772, 0.2615, 0.4772, 0.1913, 0.5614, 0.1777, 0.5614, 0.1913, 0.5478, 0.2619, 0.5473, 0.2755, 0.5473, 0.2755, 0.5337, 0.2334, 0.5478, 0.2198, 0.5544, 0.2334, 0.5544, 0.3106, 0.4772, 0.3106, 0.4636, 0.304, 0.4772, 0.2474, 0.4706, 0.2474, 0.4772, 0.2408, 0.4772, 0.2479, 0.5754, 0.2615, 0.5688, 0.2615, 0.5754, 0.2338, 0.4491, 0.2404, 0.4425, 0.2404, 0.4491, 0.3106, 0.5337, 0.304, 0.5473, 0.3106, 0.5473, 0.2193, 0.5688, 0.2193, 0.5754, 0.2058, 0.5754, 0.2755, 0.5333, 0.2755, 0.5197, 0.2619, 0.5333, 0.2053, 0.5618, 0.1917, 0.5684, 0.2053, 0.5684, 0.1847, 0.4912, 0.1913, 0.4846, 0.1913, 0.4912, 0.2058, 0.5684, 0.2193, 0.5618, 0.2193, 0.5684, 0.2755, 0.4491, 0.2755, 0.4355, 0.2619, 0.4491, 0.1913, 0.5333, 0.1777, 0.5333, 0.1913, 0.5197, 0.2264, 0.4631, 0.2198, 0.4631, 0.2264, 0.4566, 0.2753, 0.5687, 0.2618, 0.5687, 0.2618, 0.5753, 0.2479, 0.5052, 0.2615, 0.5052, 0.2615, 0.4916, 0.3106, 0.5614, 0.3106, 0.5478, 0.304, 0.5614, 0.321, 0.5196, 0.3179, 0.5196, 0.3179, 0.5332, 0.2193, 0.4495, 0.2193, 0.4631, 0.2058, 0.4631, 0.2193, 0.5548, 0.2193, 0.5614, 0.2058, 0.5614, 0.2755, 0.5614, 0.2755, 0.5548, 0.2619, 0.5614, 0.311, 0.4491, 0.3176, 0.4355, 0.3176, 0.4491, 0.2477, 0.4634, 0.2477, 0.477, 0.2613, 0.4634, 0.2895, 0.5614, 0.2895, 0.5548, 0.2759, 0.5614, 0.2895, 0.4912, 0.2895, 0.4776, 0.2759, 0.4912, 0.2403, 0.4634, 0.2337, 0.4634, 0.2337, 0.47, 0.3106, 0.5057, 0.3106, 0.5193, 0.304, 0.5193, 0.311, 0.5052, 0.3176, 0.4916, 0.3176, 0.5052, 0.3176, 0.4912, 0.3176, 0.4776, 0.311, 0.4912, 0.2334, 0.5754, 0.2334, 0.5688, 0.2198, 0.5754, 0.3246, 0.4776, 0.3246, 0.4912, 0.318, 0.4912, 0.2615, 0.4776, 0.2479, 0.4912, 0.2615, 0.4912, 0.2334, 0.5614, 0.2334, 0.5548, 0.2198, 0.5614, 0.1777, 0.5473, 0.1913, 0.5337, 0.1913, 0.5473, 0.1917, 0.5824, 0.2053, 0.5824, 0.2053, 0.5759, 0.2053, 0.5473, 0.2053, 0.5337, 0.1917, 0.5473, 0.2615, 0.5337, 0.2479, 0.5473, 0.2615, 0.5473, 0.2198, 0.4842, 0.2264, 0.4842, 0.2264, 0.4776, 0.2473, 0.4634, 0.2407, 0.4634, 0.2407, 0.47, 0.2619, 0.4912, 0.2755, 0.4912, 0.2755, 0.4776, 0.2196, 0.5055, 0.2196, 0.5191, 0.2332, 0.5055, 0.2337, 0.4704, 0.2403, 0.4704, 0.2337, 0.477, 0.2407, 0.477, 0.2407, 0.4704, 0.2473, 0.4704, 0.2477, 0.4775, 0.2477, 0.491, 0.2613, 0.4775, 0.2198, 0.5333, 0.2334, 0.5333, 0.2334, 0.5197, 0.2474, 0.5614, 0.2338, 0.5614, 0.2474, 0.5548, 0.3176, 0.5333, 0.3176, 0.5197, 0.311, 0.5333, 0.3246, 0.4772, 0.318, 0.4772, 0.3246, 0.4636, 0.2337, 0.5055, 0.2473, 0.5055, 0.2337, 0.5191, 0.2477, 0.4915, 0.2477, 0.5051, 0.2613, 0.4915, 0.2618, 0.4489, 0.2618, 0.4354, 0.2753, 0.4354, 0.304, 0.5052, 0.3106, 0.4916, 0.3106, 0.5052, 0.2192, 0.5687, 0.2056, 0.5753, 0.2056, 0.5687, 0.1843, 0.4982, 0.1843, 0.4916, 0.1777, 0.4982, 0.2615, 0.4355, 0.2479, 0.4491, 0.2615, 0.4491, 0.2056, 0.4915, 0.2056, 0.4981, 0.2122, 0.4915, 0.2192, 0.4915, 0.2126, 0.4981, 0.2126, 0.4915, 0.1917, 0.5333, 0.2053, 0.5333, 0.2053, 0.5197, 0.1987, 0.4982, 0.2053, 0.4982, 0.2053, 0.4916, 0.1913, 0.5754, 0.1777, 0.5754, 0.1913, 0.5688, 0.2123, 0.5052, 0.2058, 0.5052, 0.2123, 0.4987, 0.2056, 0.4985, 0.2056, 0.5051, 0.2122, 0.4985, 0.1843, 0.4636, 0.1777, 0.4701, 0.1843, 0.4701, 0.1911, 0.5196, 0.1775, 0.5196, 0.1775, 0.5332, 0.311, 0.4772, 0.3176, 0.4636, 0.3176, 0.4772, 0.2755, 0.4636, 0.2755, 0.4772, 0.2619, 0.4772, 0.2619, 0.5052, 0.2755, 0.5052, 0.2755, 0.4916, 0.2123, 0.4772, 0.2123, 0.4706, 0.2058, 0.4772, 0.2618, 0.4494, 0.2753, 0.4494, 0.2618, 0.463, 0.2126, 0.5051, 0.2126, 0.4985, 0.2192, 0.4985, 0.3036, 0.4495, 0.3036, 0.4631, 0.297, 0.4631, 0.1777, 0.4631, 0.1913, 0.4495, 0.1913, 0.4631, 0.2895, 0.5473, 0.2759, 0.5473, 0.2895, 0.5337, 0.2474, 0.5473, 0.2338, 0.5473, 0.2474, 0.5337, 0.3109, 0.491, 0.3109, 0.4775, 0.3174, 0.4775, 0.1775, 0.5687, 0.1775, 0.5753, 0.1911, 0.5687, 0.1916, 0.5332, 0.1916, 0.5196, 0.2052, 0.5196, 0.3176, 0.5759, 0.304, 0.5789, 0.3176, 0.5789, 0.2056, 0.5196, 0.2192, 0.5196, 0.2056, 0.5332, 0.29, 0.4772, 0.2965, 0.4636, 0.2965, 0.4772, 0.2053, 0.5544, 0.1917, 0.5544, 0.2053, 0.5478, 0.3214, 0.5612, 0.3214, 0.5476, 0.3245, 0.5476, 0.2895, 0.4495, 0.2759, 0.4631, 0.2895, 0.4631, 0.2615, 0.5618, 0.2615, 0.5684, 0.2479, 0.5684, 0.2615, 0.5333, 0.2479, 0.5333, 0.2615, 0.5197, 0.3174, 0.5757, 0.3039, 0.5757, 0.3039, 0.5788, 0.2268, 0.4912, 0.2334, 0.4846, 0.2334, 0.4912, 0.304, 0.4912, 0.3106, 0.4776, 0.3106, 0.4912, 0.2895, 0.4355, 0.2895, 0.4491, 0.2759, 0.4491, 0.2753, 0.4634, 0.2618, 0.477, 0.2618, 0.4634, 0.1881, 0.5055, 0.1881, 0.5121, 0.1911, 0.5055, 0.1847, 0.4701, 0.1913, 0.4701, 0.1913, 0.4636, 0.2196, 0.5196, 0.2196, 0.5332, 0.2332, 0.5196, 0.3039, 0.5612, 0.3104, 0.5476, 0.3039, 0.5476, 0.2477, 0.5617, 0.2477, 0.5682, 0.2613, 0.5617, 0.1913, 0.4491, 0.1777, 0.4491, 0.1913, 0.4355, 0.2474, 0.5754, 0.2338, 0.5754, 0.2474, 0.5688, 0.2615, 0.5759, 0.2615, 0.5824, 0.2479, 0.5824, 0.1916, 0.4981, 0.1981, 0.4915, 0.1916, 0.4915, 0.2479, 0.5544, 0.2615, 0.5478, 0.2615, 0.5544, 0.3039, 0.5336, 0.3104, 0.5336, 0.3039, 0.5472, 0.2618, 0.4915, 0.2618, 0.5051, 0.2753, 0.4915, 0.2198, 0.5684, 0.2334, 0.5684, 0.2334, 0.5618, 0.2337, 0.5196, 0.2473, 0.5196, 0.2337, 0.5332, 0.2196, 0.5617, 0.2196, 0.5682, 0.2332, 0.5617, 0.2052, 0.4915, 0.1986, 0.4981, 0.1986, 0.4915, 0.3104, 0.5055, 0.3039, 0.5055, 0.3039, 0.5191, 0.2192, 0.5617, 0.2056, 0.5682, 0.2056, 0.5617, 0.2759, 0.5052, 0.2895, 0.5052, 0.2895, 0.4916, 0.29, 0.5193, 0.2965, 0.5057, 0.2965, 0.5193, 0.2965, 0.4631, 0.2965, 0.4495, 0.29, 0.4631, 0.1913, 0.5618, 0.1913, 0.5684, 0.1777, 0.5684, 0.3036, 0.5193, 0.297, 0.5193, 0.3036, 0.5057, 0.3039, 0.5051, 0.3039, 0.4915, 0.3104, 0.4915, 0.3106, 0.4495, 0.304, 0.4631, 0.3106, 0.4631, 0.2898, 0.5788, 0.2898, 0.5757, 0.3034, 0.5757, 0.3039, 0.4634, 0.3039, 0.477, 0.3104, 0.4634, 0.2895, 0.5333, 0.2895, 0.5197, 0.2759, 0.5333, 0.3036, 0.4772, 0.3036, 0.4636, 0.297, 0.4772, 0.1916, 0.5682, 0.1916, 0.5617, 0.2052, 0.5617, 0.2474, 0.5618, 0.2338, 0.5684, 0.2474, 0.5684, 0.2618, 0.5191, 0.2753, 0.5055, 0.2618, 0.5055, 0.304, 0.4491, 0.3106, 0.4491, 0.3106, 0.4355, 0.2759, 0.5544, 0.2895, 0.5478, 0.2895, 0.5544, 0.2474, 0.4355, 0.2474, 0.4421, 0.2408, 0.4421, 0.2123, 0.4425, 0.2058, 0.4491, 0.2123, 0.4491, 0.2965, 0.4776, 0.2965, 0.4912, 0.29, 0.4912, 0.1916, 0.4985, 0.1916, 0.5051, 0.1981, 0.4985, 0.2965, 0.5473, 0.2965, 0.5337, 0.29, 0.5473, 0.2477, 0.5332, 0.2477, 0.5196, 0.2613, 0.5196, 0.3039, 0.4354, 0.3039, 0.4489, 0.3104, 0.4354, 0.2618, 0.5196, 0.2618, 0.5332, 0.2753, 0.5196, 0.3034, 0.5547, 0.2898, 0.5612, 0.2898, 0.5547, 0.1911, 0.5336, 0.1775, 0.5336, 0.1775, 0.5472, 0.1986, 0.4985, 0.1986, 0.5051, 0.2052, 0.4985, 0.3034, 0.5196, 0.2968, 0.5332, 0.2968, 0.5196, 0.297, 0.4912, 0.3036, 0.4776, 0.3036, 0.4912, 0.2894, 0.5547, 0.2758, 0.5547, 0.2758, 0.5612, 0.3034, 0.5055, 0.2968, 0.5055, 0.2968, 0.5191, 0.2753, 0.5547, 0.2618, 0.5612, 0.2618, 0.5547, 0.2759, 0.4772, 0.2895, 0.4636, 0.2895, 0.4772, 0.1916, 0.5336, 0.2052, 0.5336, 0.1916, 0.5472, 0.2198, 0.4912, 0.2264, 0.4912, 0.2264, 0.4846, 0.29, 0.5544, 0.3036, 0.5544, 0.3036, 0.5478, 0.3106, 0.5333, 0.3106, 0.5197, 0.304, 0.5333, 0.2894, 0.4634, 0.2758, 0.477, 0.2758, 0.4634, 0.1775, 0.4354, 0.1775, 0.4489, 0.1911, 0.4354, 0.2968, 0.491, 0.3034, 0.4775, 0.2968, 0.4775, 0.2196, 0.5612, 0.2196, 0.5547, 0.2332, 0.5547, 0.2758, 0.4775, 0.2758, 0.491, 0.2894, 0.4775, 0.2337, 0.5472, 0.2473, 0.5336, 0.2337, 0.5336, 0.2408, 0.4561, 0.2474, 0.4561, 0.2474, 0.4495, 0.2758, 0.5055, 0.2758, 0.5191, 0.2894, 0.5055, 0.2618, 0.5472, 0.2753, 0.5336, 0.2618, 0.5336, 0.2264, 0.4772, 0.2264, 0.4706, 0.2198, 0.4772, 0.2334, 0.4636, 0.2268, 0.4701, 0.2334, 0.4701, 0.2755, 0.5789, 0.2619, 0.5789, 0.2755, 0.5759, 0.2898, 0.5472, 0.2964, 0.5336, 0.2898, 0.5336, 0.2758, 0.5542, 0.2894, 0.5476, 0.2758, 0.5476, 0.2964, 0.5196, 0.2898, 0.5332, 0.2898, 0.5196, 0.2894, 0.5196, 0.2758, 0.5332, 0.2758, 0.5196, 0.2613, 0.5476, 0.2477, 0.5476, 0.2477, 0.5542, 0.2053, 0.5193, 0.1917, 0.5193, 0.2053, 0.5057, 0.2965, 0.4916, 0.29, 0.5052, 0.2965, 0.5052, 0.2193, 0.4636, 0.2193, 0.4701, 0.2128, 0.4701, 0.2193, 0.4776, 0.2058, 0.4912, 0.2193, 0.4912, 0.2964, 0.5055, 0.2898, 0.5191, 0.2898, 0.5055, 0.3036, 0.5688, 0.3036, 0.5754, 0.29, 0.5754, 0.2193, 0.4421, 0.2128, 0.4421, 0.2193, 0.4355, 0.2473, 0.5476, 0.2337, 0.5542, 0.2337, 0.5476, 0.2193, 0.5544, 0.2193, 0.5478, 0.2058, 0.5544, 0.2898, 0.5051, 0.2898, 0.4915, 0.2964, 0.4915, 0.1847, 0.4982, 0.1913, 0.4916, 0.1913, 0.4982, 0.2196, 0.5542, 0.2196, 0.5476, 0.2332, 0.5476, 0.2898, 0.4775, 0.2964, 0.4775, 0.2898, 0.491, 0.2334, 0.4495, 0.2268, 0.4561, 0.2334, 0.4561, 0.311, 0.4631, 0.3176, 0.4631, 0.3176, 0.4495, 0.2056, 0.5542, 0.2056, 0.5476, 0.2192, 0.5476, 0.29, 0.5684, 0.3036, 0.5618, 0.3036, 0.5684, 0.3036, 0.4355, 0.29, 0.4491, 0.3036, 0.4491, 0.2334, 0.5337, 0.2334, 0.5473, 0.2198, 0.5473, 0.2479, 0.5193, 0.2615, 0.5057, 0.2615, 0.5193, 0.2337, 0.456, 0.2337, 0.4494, 0.2403, 0.4494, 0.321, 0.5336, 0.3179, 0.5336, 0.3179, 0.5472, 0.1916, 0.5542, 0.1916, 0.5476, 0.2052, 0.5476, 0.2407, 0.456, 0.2473, 0.4494, 0.2407, 0.4494, 0.2337, 0.4564, 0.2403, 0.4564, 0.2337, 0.463, 0.2053, 0.4491, 0.2053, 0.4355, 0.1917, 0.4491, 0.1911, 0.5476, 0.1775, 0.5476, 0.1775, 0.5612, 0.297, 0.5052, 0.3036, 0.5052, 0.3036, 0.4916, 0.1913, 0.5052, 0.1847, 0.5052, 0.1913, 0.4987, 0.2898, 0.4494, 0.2964, 0.4494, 0.2898, 0.463, 0.3034, 0.4354, 0.2898, 0.4489, 0.2898, 0.4354, 0.2758, 0.5336, 0.2894, 0.5336, 0.2758, 0.5472, 0.1913, 0.4706, 0.1913, 0.4772, 0.1847, 0.4772, 0.2618, 0.5542, 0.2618, 0.5476, 0.2753, 0.5476, 0.2473, 0.4564, 0.2407, 0.463, 0.2407, 0.4564, 0.2264, 0.4495, 0.2198, 0.4561, 0.2264, 0.4561, 0.1777, 0.4842, 0.1843, 0.4842, 0.1843, 0.4776, 0.3034, 0.4494, 0.2968, 0.463, 0.2968, 0.4494, 0.2579, 0.4495, 0.2549, 0.4561, 0.2579, 0.4561, 0.2334, 0.4631, 0.2268, 0.4631, 0.2334, 0.4566, 0.1916, 0.5547, 0.1916, 0.5612, 0.2052, 0.5547, 0.2477, 0.5336, 0.2613, 0.5336, 0.2477, 0.5472, 0.2403, 0.4354, 0.2337, 0.4419, 0.2337, 0.4354, 0.2264, 0.4701, 0.2198, 0.4701, 0.2264, 0.4636, 0.2473, 0.4354, 0.2407, 0.4419, 0.2407, 0.4354, 0.2337, 0.4424, 0.2403, 0.4424, 0.2337, 0.4489, 0.2968, 0.4634, 0.3034, 0.4634, 0.2968, 0.477, 0.2758, 0.4915, 0.2894, 0.4915, 0.2758, 0.5051, 0.2053, 0.4701, 0.1987, 0.4701, 0.2053, 0.4636, 0.2158, 0.5122, 0.2128, 0.5122, 0.2158, 0.5057, 0.1775, 0.5055, 0.1775, 0.5121, 0.1806, 0.5055, 0.181, 0.5121, 0.181, 0.5055, 0.1841, 0.5055, 0.2056, 0.5547, 0.2192, 0.5547, 0.2056, 0.5612, 0.3176, 0.5193, 0.3176, 0.5057, 0.311, 0.5193, 0.2473, 0.4424, 0.2407, 0.4489, 0.2407, 0.4424, 0.1843, 0.5052, 0.1777, 0.5052, 0.1843, 0.4987, 0.2547, 0.4564, 0.2547, 0.463, 0.2578, 0.4564, 0.2332, 0.5336, 0.2196, 0.5336, 0.2196, 0.5472, 0.3179, 0.5476, 0.321, 0.5476, 0.3179, 0.5612, 0.1775, 0.4915, 0.1775, 0.4981, 0.1841, 0.4915, 0.2613, 0.4564, 0.2582, 0.463, 0.2582, 0.4564, 0.2477, 0.5547, 0.2613, 0.5547, 0.2477, 0.5612, 0.2158, 0.5127, 0.2128, 0.5193, 0.2158, 0.5193, 0.2123, 0.5122, 0.2123, 0.5057, 0.2093, 0.5122, 0.2509, 0.4495, 0.2509, 0.4561, 0.2479, 0.4561, 0.2968, 0.4915, 0.2968, 0.5051, 0.3034, 0.4915, 0.2193, 0.5057, 0.2163, 0.5122, 0.2193, 0.5122, 0.2508, 0.4564, 0.2477, 0.463, 0.2477, 0.4564, 0.2334, 0.4425, 0.2268, 0.4491, 0.2334, 0.4491, 0.3246, 0.4916, 0.3246, 0.5052, 0.318, 0.5052, 0.2512, 0.4564, 0.2543, 0.4564, 0.2512, 0.463, 0.2894, 0.4494, 0.2758, 0.463, 0.2758, 0.4494, 0.1846, 0.4915, 0.1846, 0.4981, 0.1911, 0.4915, 0.2193, 0.5759, 0.2058, 0.5824, 0.2193, 0.5824, 0.2898, 0.5542, 0.2898, 0.5476, 0.3034, 0.5476, 0.1917, 0.4912, 0.2053, 0.4912, 0.2053, 0.4776, 0.297, 0.5473, 0.3036, 0.5473, 0.3036, 0.5337, 0.1775, 0.4985, 0.1841, 0.4985, 0.1775, 0.5051, 0.1846, 0.4985, 0.1846, 0.5051, 0.1911, 0.4985, 0.2196, 0.4775, 0.2262, 0.4775, 0.2196, 0.484, 0.2193, 0.4491, 0.2128, 0.4491, 0.2193, 0.4425, 0.2547, 0.456, 0.2578, 0.4494, 0.2547, 0.4494, 0.2758, 0.4354, 0.2758, 0.4489, 0.2894, 0.4354, 0.2582, 0.456, 0.2613, 0.4494, 0.2582, 0.4494, 0.2332, 0.4775, 0.2267, 0.484, 0.2267, 0.4775, 0.2968, 0.5336, 0.3034, 0.5336, 0.2968, 0.5472, 0.1777, 0.4912, 0.1843, 0.4846, 0.1843, 0.4912, 0.3211, 0.5618, 0.318, 0.5754, 0.3211, 0.5754, 0.1913, 0.4776, 0.1847, 0.4842, 0.1913, 0.4842, 0.1775, 0.5682, 0.1911, 0.5617, 0.1775, 0.5617, 0.2477, 0.456, 0.2477, 0.4494, 0.2508, 0.4494, 0.2512, 0.4494, 0.2543, 0.4494, 0.2512, 0.456, 0.311, 0.5473, 0.3176, 0.5473, 0.3176, 0.5337, 0.3039, 0.4494, 0.3104, 0.4494, 0.3039, 0.463, 0.2196, 0.4845, 0.2196, 0.491, 0.2262, 0.4845, 0.2337, 0.5617, 0.2473, 0.5617, 0.2337, 0.5682, 0.3039, 0.5196, 0.3039, 0.5332, 0.3104, 0.5196, 0.2753, 0.5792, 0.2618, 0.5792, 0.2618, 0.5823, 0.2267, 0.4845, 0.2332, 0.4845, 0.2267, 0.491, 0.2196, 0.4634, 0.2262, 0.4634, 0.2196, 0.47, 0.2753, 0.4775, 0.2618, 0.4775, 0.2618, 0.491, 0.3109, 0.4354, 0.3109, 0.4489, 0.3174, 0.4354, 0.1983, 0.4706, 0.1917, 0.4772, 0.1983, 0.4772, 0.2267, 0.4634, 0.2267, 0.47, 0.2332, 0.4634, 0.1917, 0.5754, 0.2053, 0.5688, 0.2053, 0.5754, 0.2196, 0.4704, 0.2196, 0.477, 0.2262, 0.4704, 0.2264, 0.4425, 0.2264, 0.4491, 0.2198, 0.4491, 0.2332, 0.4704, 0.2267, 0.4704, 0.2267, 0.477, 0.2262, 0.4494, 0.2196, 0.4494, 0.2196, 0.456, 0.2332, 0.4494, 0.2267, 0.4494, 0.2267, 0.456, 0.2898, 0.5682, 0.2898, 0.5617, 0.3034, 0.5617, 0.2334, 0.5759, 0.2198, 0.5824, 0.2334, 0.5824, 0.3176, 0.5614, 0.3176, 0.5478, 0.311, 0.5614, 0.3109, 0.4634, 0.3109, 0.477, 0.3174, 0.4634, 0.2052, 0.5687, 0.1916, 0.5753, 0.1916, 0.5687, 0.2126, 0.5191, 0.2157, 0.5125, 0.2126, 0.5125, 0.3109, 0.5051, 0.3174, 0.4915, 0.3109, 0.4915, 0.2196, 0.4564, 0.2196, 0.463, 0.2262, 0.4564, 0.2161, 0.5125, 0.2161, 0.5191, 0.2192, 0.5125, 0.2196, 0.5753, 0.2332, 0.5687, 0.2196, 0.5687, 0.2477, 0.5055, 0.2477, 0.5191, 0.2613, 0.5055, 0.2087, 0.5125, 0.2056, 0.5191, 0.2056, 0.5125, 0.2332, 0.4564, 0.2267, 0.4564, 0.2267, 0.463, 0.3109, 0.5191, 0.3174, 0.5055, 0.3109, 0.5055, 0.2196, 0.4354, 0.2262, 0.4354, 0.2196, 0.4419, 0.2755, 0.5618, 0.2619, 0.5684, 0.2755, 0.5684, 0.2332, 0.4354, 0.2267, 0.4419, 0.2267, 0.4354, 0.2262, 0.4424, 0.2196, 0.4424, 0.2196, 0.4489, 0.2337, 0.5753, 0.2473, 0.5687, 0.2337, 0.5687, 0.2267, 0.4424, 0.2267, 0.4489, 0.2332, 0.4424, 0.2091, 0.5191, 0.2091, 0.5125, 0.2122, 0.5125, 0.3109, 0.5332, 0.3109, 0.5196, 0.3174, 0.5196, 0.1983, 0.4636, 0.1983, 0.4701, 0.1917, 0.4701, 0.1775, 0.484, 0.1841, 0.4775, 0.1775, 0.4775, 0.2126, 0.5121, 0.2126, 0.5055, 0.2157, 0.5055, 0.1846, 0.484, 0.1911, 0.4775, 0.1846, 0.4775, 0.2477, 0.5687, 0.2477, 0.5753, 0.2613, 0.5687, 0.2123, 0.4355, 0.2058, 0.4421, 0.2123, 0.4421, 0.3109, 0.5472, 0.3109, 0.5336, 0.3174, 0.5336, 0.1775, 0.4845, 0.1775, 0.491, 0.1841, 0.4845, 0.1911, 0.4845, 0.1846, 0.4845, 0.1846, 0.491, 0.2122, 0.4634, 0.2056, 0.4634, 0.2056, 0.47, 0.2126, 0.4634, 0.2126, 0.47, 0.2192, 0.4634, 0.2477, 0.5823, 0.2613, 0.5757, 0.2477, 0.5757, 0.1916, 0.5055, 0.1916, 0.5191, 0.2052, 0.5055, 0.2056, 0.477, 0.2056, 0.4704, 0.2122, 0.4704, 0.3179, 0.5055, 0.3179, 0.5191, 0.3245, 0.5055, 0.2473, 0.5757, 0.2337, 0.5757, 0.2337, 0.5823, 0.2192, 0.5055, 0.2161, 0.5121, 0.2161, 0.5055, 0.2126, 0.4704, 0.2192, 0.4704, 0.2126, 0.477, 0.2477, 0.4354, 0.2477, 0.4489, 0.2613, 0.4354, 0.321, 0.5617, 0.3179, 0.5617, 0.3179, 0.5753, 0.1916, 0.4634, 0.1981, 0.4634, 0.1916, 0.47, 0.2332, 0.5757, 0.2196, 0.5823, 0.2196, 0.5757, 0.1986, 0.47, 0.1986, 0.4634, 0.2052, 0.4634, 0.3179, 0.5051, 0.3179, 0.4915, 0.3245, 0.4915, 0.2056, 0.5823, 0.2056, 0.5757, 0.2192, 0.5757, 0.3179, 0.4775, 0.3245, 0.4775, 0.3179, 0.491, 0.1916, 0.5757, 0.2052, 0.5757, 0.1916, 0.5823, 0.3246, 0.4495, 0.3246, 0.4631, 0.318, 0.4631, 0.1987, 0.4772, 0.2053, 0.4772, 0.2053, 0.4706, 0.1777, 0.5824, 0.1913, 0.5759, 0.1913, 0.5824, 0.3245, 0.4634, 0.3179, 0.477, 0.3179, 0.4634, 0.1911, 0.5757, 0.1775, 0.5823, 0.1775, 0.5757, 0.3176, 0.5754, 0.3176, 0.5618, 0.311, 0.5754, 0.3245, 0.4494, 0.3179, 0.463, 0.3179, 0.4494, 0.1916, 0.477, 0.1916, 0.4704, 0.1981, 0.4704, 0.2898, 0.5687, 0.2898, 0.5753, 0.3034, 0.5687, 0.2759, 0.5754, 0.2895, 0.5688, 0.2895, 0.5754, 0.3109, 0.5753, 0.3109, 0.5617, 0.3174, 0.5617, 0.2052, 0.4704, 0.1986, 0.477, 0.1986, 0.4704, 0.2056, 0.491, 0.2192, 0.4775, 0.2056, 0.4775, 0.2122, 0.4354, 0.2056, 0.4419, 0.2056, 0.4354, 0.2894, 0.5687, 0.2758, 0.5753, 0.2758, 0.5687, 0.2126, 0.4354, 0.2192, 0.4354, 0.2126, 0.4419, 0.2056, 0.4489, 0.2056, 0.4424, 0.2122, 0.4424, 0.2056, 0.5055, 0.2087, 0.5055, 0.2056, 0.5121, 0.1916, 0.4775, 0.1916, 0.491, 0.2052, 0.4775, 0.3109, 0.5476, 0.3109, 0.5612, 0.3174, 0.5476, 0.2192, 0.4424, 0.2126, 0.4489, 0.2126, 0.4424, 0.2894, 0.5617, 0.2758, 0.5617, 0.2758, 0.5682, 0.3109, 0.463, 0.3109, 0.4494, 0.3174, 0.4494, 0.1843, 0.4772, 0.1777, 0.4772, 0.1843, 0.4706, 0.1775, 0.4634, 0.1841, 0.4634, 0.1775, 0.47, 0.2753, 0.5617, 0.2618, 0.5682, 0.2618, 0.5617, 0.2192, 0.4494, 0.2056, 0.463, 0.2056, 0.4494, 0.3039, 0.491, 0.3039, 0.4775, 0.3104, 0.4775, 0.2337, 0.5547, 0.2337, 0.5612, 0.2473, 0.5547, 0.2898, 0.477, 0.2898, 0.4634, 0.2964, 0.4634, 0.1916, 0.4354, 0.1916, 0.4489, 0.2052, 0.4354, 0.2091, 0.5121, 0.2091, 0.5055, 0.2122, 0.5055, 0.1846, 0.47, 0.1846, 0.4634, 0.1911, 0.4634, 0.1775, 0.463, 0.1911, 0.4494, 0.1775, 0.4494, 0.2618, 0.5788, 0.2618, 0.5757, 0.2753, 0.5757, 0.1775, 0.4704, 0.1775, 0.477, 0.1841, 0.4704, 0.1911, 0.4704, 0.1846, 0.4704, 0.1846, 0.477])
me_cube_002.materials.append(mat_palette)
me_cube_002.use_remesh_preserve_volume = False
me_cube_002.use_remesh_preserve_attributes = False
me_cube_002.use_mirror_vertex_groups = False
me_cube_002.update()

# ---- objects
ob_tree1_1 = bpy.data.objects.new('Tree1_1', me_cube_002)

# ---- transforms, parenting, visibility, modifiers, constraints
ob_tree1_1.location = (0.0, 0.0, 0.0)
ob_tree1_1.scale = (1.162, 1.162, 1.162)
ob_tree1_1.lineart.crease_threshold = 0.0
_m = ob_tree1_1.modifiers.new('Decimate', 'DECIMATE')

# ---- collection membership
col_collection.objects.link(ob_tree1_1)

# ---- scene / render settings (as saved in the file)
scene.frame_start = 1; scene.frame_end = 250; scene.frame_set(1)
scene.render.engine = 'BLENDER_EEVEE_NEXT'
scene.cycles.use_denoising = False
scene.cycles.samples = 128
scene.cycles.sampling_pattern = 'TABULATED_SOBOL'
scene.cycles.use_adaptive_sampling = False
scene.cycles.use_light_tree = False
scene.view_settings.view_transform = 'Filmic'
bpy.context.view_layer.update()

# ---- added for rendering (the .blend has no active camera and no usable light): camera, sun
cam_auto = bpy.data.cameras.new('AutoCamera')
cam_auto.lens = 50.0
cam_auto.sensor_width = 36.0
cam_auto.clip_end = 1000.0
ob_auto_camera = bpy.data.objects.new('AutoCamera', cam_auto)
scene.collection.objects.link(ob_auto_camera)
ob_auto_camera.location = (9.26345, -11.4715, 11.2729)
ob_auto_camera.rotation_euler = (1.09748, -7.21219e-08, 0.694738)
scene.camera = ob_auto_camera
light_auto_sun = bpy.data.lights.new('AutoSun', 'SUN')
light_auto_sun.energy = 3.0
light_auto_sun.angle = 0.0523599
ob_auto_sun = bpy.data.objects.new('AutoSun', light_auto_sun)
scene.collection.objects.link(ob_auto_sun)
ob_auto_sun.rotation_euler = (0.872665, 0.174533, 0.523599)
bpy.context.view_layer.update()
